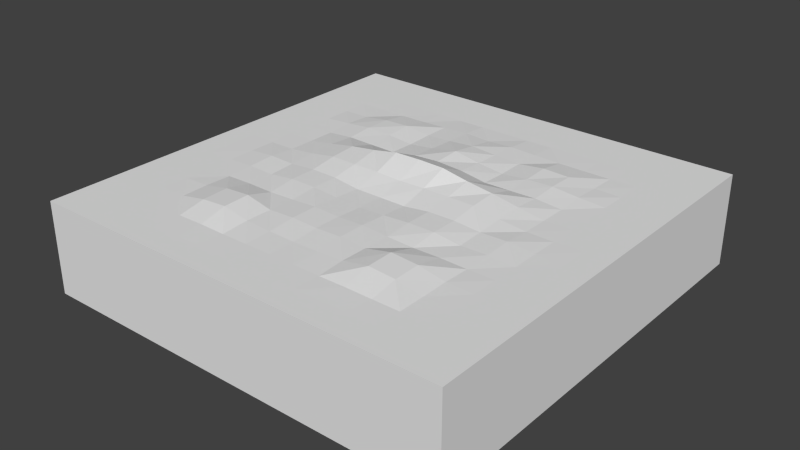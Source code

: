 # Source: ola2.blend  (saved by Blender 2.72.0; exported with 4.5.12 LTS)
import bpy
from mathutils import Matrix  # noqa: F401  (used for matrix-valued properties, if any)

bpy.ops.wm.read_factory_settings(use_empty=True)
scene = bpy.context.scene
scene.name = 'Scene'

# ---- collections
col_collection_1 = bpy.data.collections.new('Collection 1'); scene.collection.children.link(col_collection_1)

# ---- materials (node trees are filled in below, after node groups)
mat_material = bpy.data.materials.new('Material')
mat_material.alpha_threshold = 0.0
mat_material.use_transparent_shadow = False
mat_material.roughness = 0.5
mat_material.line_color = (0.0, 0.0, 0.0, 1.0)

# ---- material node trees

# ---- world
world_world = bpy.data.worlds.new('World'); scene.world = world_world
world_world.color = (0.05088, 0.05088, 0.05088)
world_world.use_sun_shadow = False
world_world.sun_shadow_jitter_overblur = 0.0
world_world.cycles.sampling_method = 'MANUAL'
world_world.cycles.sample_map_resolution = 256

# ---- meshes
me_cube = bpy.data.meshes.new('Cube')
me_cube.from_pydata([(6.772, 6.772, -2.247), (6.772, -6.772, -2.247), (-6.772, -6.772, -2.247), (-6.772, 6.772, -2.247), (6.772, 6.772, 0.6786), (6.772, -6.772, 0.6786), (-6.772, -6.772, 0.6786), (-6.772, 6.772, 0.6786), (6.772, -3.338e-06, 0.6786), (1.907e-06, 6.772, 0.6786), (-3.338e-06, -6.772, 0.6786), (-6.772, 1.431e-06, 0.6786), (-7.15e-07, 0.0005211, 0.8854), (6.772, -3.386, 0.6786), (-3.386, 6.772, 0.6786), (-3.386, -6.772, 0.6786), (-6.772, 3.386, 0.6786), (6.772, 3.386, 0.6786), (3.386, 6.772, 0.6786), (3.386, -6.772, 0.6786), (-6.772, -3.386, 0.6786), (-2.016e-06, -3.387, 0.7448), (5.962e-07, 3.386, 0.8216), (3.387, 0.001292, 0.7747), (-3.387, 0.001294, 0.7747), (-3.387, -3.387, 0.8598), (3.387, -3.387, 0.8598), (3.387, 3.388, 0.7928), (-3.387, 3.388, 0.7928), (6.772, -5.079, 0.6786), (-5.079, 6.772, 0.6786), (-5.079, -6.772, 0.6786), (-6.772, 5.079, 0.6786), (6.772, 1.693, 0.6786), (1.693, 6.772, 0.6786), (1.693, -6.772, 0.6786), (-6.772, -1.693, 0.6786), (-2.682e-06, -5.079, 0.6786), (-5.995e-08, 1.706, 0.892), (5.079, -2.854e-06, 0.6786), (-1.693, 0.003842, 0.906), (6.772, -1.693, 0.6786), (-1.693, 6.772, 0.6786), (-1.693, -6.772, 0.6786), (-6.772, 1.693, 0.6786), (6.772, 5.079, 0.6786), (5.079, 6.772, 0.6786), (5.079, -6.772, 0.6786), (-6.772, -5.079, 0.6786), (-1.371e-06, -1.693, 0.6937), (1.252e-06, 5.079, 0.6786), (1.693, 0.00384, 0.906), (-5.079, 7.22e-07, 0.6786), (-3.386, -5.079, 0.6799), (-3.386, -1.693, 0.6895), (-1.693, -3.386, 0.7319), (-5.079, -3.386, 0.6786), (3.386, -5.079, 0.6799), (3.386, -1.693, 0.6895), (5.079, -3.386, 0.6786), (1.693, -3.386, 0.7319), (3.389, 1.695, 0.7486), (3.386, 5.079, 0.6786), (5.079, 3.386, 0.6786), (1.693, 3.387, 0.718), (-3.389, 1.695, 0.7486), (-3.386, 5.079, 0.6786), (-1.693, 3.387, 0.718), (-5.079, 3.386, 0.6786), (-5.079, -5.079, 0.6786), (1.693, -5.079, 0.6796), (1.693, 1.693, 0.7246), (-5.079, 1.693, 0.6786), (-1.693, -5.079, 0.6796), (-1.693, -1.692, 0.7843), (-5.079, -1.693, 0.679), (5.079, -5.079, 0.6786), (5.079, -1.693, 0.679), (1.693, -1.692, 0.7843), (5.079, 1.693, 0.6786), (5.079, 5.079, 0.6786), (1.693, 5.079, 0.6786), (-1.693, 1.693, 0.7246), (-1.693, 5.079, 0.6786), (-5.079, 5.079, 0.6786), (6.772, -5.925, 0.6786), (-5.925, 6.772, 0.6786), (-5.925, -6.772, 0.6786), (-6.772, 5.925, 0.6786), (6.772, 0.8465, 0.6786), (0.8465, 6.772, 0.6786), (0.8465, -6.772, 0.6786), (-6.772, -0.8465, 0.6786), (-3.01e-06, -5.925, 0.6786), (-3.871e-07, 0.8479, 1.243), (5.925, -3.099e-06, 0.6786), (-0.8459, 0.002004, 0.9072), (6.772, -2.539, 0.6786), (-2.539, 6.772, 0.6786), (-2.539, -6.772, 0.6786), (-6.772, 2.539, 0.6786), (6.772, 4.232, 0.6786), (4.232, 6.772, 0.6786), (4.232, -6.772, 0.6786), (-6.772, -4.232, 0.6786), (-1.698e-06, -2.539, 0.74), (9.239e-07, 4.232, 0.7055), (2.541, 0.003592, 0.907), (-4.233, -9.688e-05, 0.6889), (-3.386, -5.925, 0.6786), (-3.386, -2.54, 0.7002), (-0.8451, -3.387, 0.772), (-4.233, -3.386, 0.6988), (3.386, -5.925, 0.6786), (3.386, -2.54, 0.7002), (5.925, -3.386, 0.6786), (2.541, -3.388, 0.916), (3.387, 0.8484, 0.8093), (3.386, 4.232, 0.6822), (5.925, 3.386, 0.6786), (2.541, 3.389, 0.8184), (-3.387, 0.8484, 0.8093), (-3.386, 4.232, 0.6822), (-0.8465, 3.386, 0.7644), (-4.233, 3.386, 0.6913), (6.772, -4.232, 0.6786), (-4.232, 6.772, 0.6786), (-4.232, -6.772, 0.6786), (-6.772, 4.232, 0.6786), (6.772, 2.539, 0.6786), (2.539, 6.772, 0.6786), (2.539, -6.772, 0.6786), (-6.772, -2.539, 0.6786), (-2.352e-06, -4.232, 0.6858), (2.697e-07, 2.558, 0.9348), (4.233, -9.987e-05, 0.6889), (-2.541, 0.003594, 0.907), (6.772, -0.8465, 0.6786), (-0.8465, 6.772, 0.6786), (-0.8465, -6.772, 0.6786), (-6.772, 0.8465, 0.6786), (6.772, 5.925, 0.6786), (5.925, 6.772, 0.6786), (5.925, -6.772, 0.6786), (-6.772, -5.925, 0.6786), (-1.043e-06, -0.8465, 0.6786), (1.58e-06, 5.925, 0.6786), (0.8459, 0.002003, 0.9072), (-5.925, 1.073e-06, 0.6786), (-3.387, -4.234, 0.8375), (-3.387, -0.847, 0.7271), (-2.541, -3.388, 0.916), (-5.925, -3.386, 0.6786), (3.387, -4.234, 0.8375), (3.387, -0.847, 0.7271), (4.233, -3.386, 0.6988), (0.8451, -3.387, 0.772), (3.388, 2.542, 0.8055), (3.386, 5.925, 0.6786), (4.233, 3.386, 0.6913), (0.8465, 3.386, 0.7644), (-3.388, 2.542, 0.8055), (-3.386, 5.925, 0.6786), (-2.541, 3.389, 0.8184), (-5.925, 3.386, 0.6786), (-5.079, -5.925, 0.6786), (-5.079, -4.232, 0.6786), (-4.232, -5.079, 0.6786), (-5.925, -5.079, 0.6786), (1.693, -5.925, 0.6786), (1.693, -4.233, 0.7384), (2.54, -5.079, 0.69), (0.8465, -5.079, 0.6786), (1.692, 0.8518, 1.069), (1.693, 2.541, 0.7), (2.541, 1.695, 0.7334), (0.8477, 1.701, 0.8475), (-5.079, 0.8465, 0.6786), (-5.079, 2.539, 0.6786), (-4.232, 1.693, 0.6818), (-5.925, 1.693, 0.6786), (-1.693, -5.925, 0.6786), (-1.693, -4.233, 0.7384), (-0.8465, -5.079, 0.6786), (-2.54, -5.079, 0.69), (-1.693, -2.539, 0.721), (-1.693, -0.8457, 0.7831), (-0.8465, -1.693, 0.7304), (-2.54, -1.692, 0.7897), (-5.079, -2.539, 0.6786), (-5.079, -0.8465, 0.6849), (-4.233, -1.693, 0.7109), (-5.925, -1.693, 0.6786), (5.079, -5.925, 0.6786), (5.079, -4.232, 0.6786), (5.925, -5.079, 0.6786), (4.232, -5.079, 0.6786), (5.079, -2.539, 0.6786), (5.079, -0.8466, 0.6849), (5.925, -1.693, 0.6786), (4.233, -1.693, 0.7109), (1.693, -2.539, 0.721), (1.693, -0.8457, 0.7831), (2.54, -1.692, 0.7897), (0.8465, -1.693, 0.7304), (5.079, 0.8465, 0.6786), (5.079, 2.539, 0.6786), (5.925, 1.693, 0.6786), (4.232, 1.693, 0.6818), (5.079, 4.232, 0.6786), (5.079, 5.925, 0.6786), (5.925, 5.079, 0.6786), (4.232, 5.079, 0.6786), (1.693, 4.232, 0.7142), (1.693, 5.925, 0.6786), (2.539, 5.079, 0.6786), (0.8465, 5.079, 0.6796), (-1.692, 0.8518, 1.069), (-1.693, 2.541, 0.7), (-0.8477, 1.701, 0.8475), (-2.541, 1.695, 0.7334), (-1.693, 4.232, 0.7142), (-1.693, 5.925, 0.6786), (-0.8465, 5.079, 0.6796), (-2.539, 5.079, 0.6786), (-5.079, 4.232, 0.6786), (-5.079, 5.925, 0.6786), (-4.232, 5.079, 0.6786), (-5.925, 5.079, 0.6786), (-5.925, -5.925, 0.6786), (0.8465, -5.925, 0.6786), (0.8454, 0.8499, 1.224), (-5.925, 0.8465, 0.6786), (-2.539, -5.925, 0.6786), (-2.539, -2.539, 0.6871), (-5.925, -2.539, 0.6786), (4.232, -5.925, 0.6786), (4.232, -2.539, 0.6794), (0.8462, -2.54, 0.7743), (4.232, 0.8465, 0.6791), (4.232, 4.232, 0.6786), (0.8465, 4.232, 0.7437), (-2.541, 0.8509, 0.9575), (-2.54, 4.233, 0.689), (-5.925, 4.232, 0.6786), (-4.232, -5.925, 0.6786), (-4.232, -4.232, 0.6836), (-5.925, -4.232, 0.6786), (2.539, -5.925, 0.6786), (2.541, -4.234, 0.8952), (0.846, -4.233, 0.7031), (2.541, 0.8509, 0.9575), (2.541, 2.543, 0.7765), (0.8485, 2.55, 0.7947), (-4.232, 0.8465, 0.6791), (-4.233, 2.54, 0.7309), (-5.925, 2.539, 0.6786), (-0.8465, -5.925, 0.6786), (-0.846, -4.233, 0.7031), (-2.541, -4.234, 0.8952), (-0.8462, -2.54, 0.7743), (-0.8465, -0.8465, 0.679), (-2.54, -0.8457, 0.7916), (-4.232, -2.539, 0.6794), (-4.234, -0.8473, 0.7502), (-5.925, -0.8465, 0.6786), (5.925, -5.925, 0.6786), (5.925, -4.232, 0.6786), (4.232, -4.232, 0.6836), (5.925, -2.539, 0.6786), (5.925, -0.8465, 0.6786), (4.234, -0.8473, 0.7502), (2.539, -2.539, 0.6871), (2.54, -0.8457, 0.7916), (0.8465, -0.8465, 0.679), (5.925, 0.8465, 0.6786), (5.925, 2.539, 0.6786), (4.233, 2.54, 0.7309), (5.925, 4.232, 0.6786), (5.925, 5.925, 0.6786), (4.232, 5.925, 0.6786), (2.54, 4.233, 0.689), (2.539, 5.925, 0.6786), (0.8465, 5.925, 0.6786), (-0.8454, 0.8499, 1.224), (-0.8485, 2.55, 0.7947), (-2.541, 2.543, 0.7765), (-0.8465, 4.232, 0.7437), (-0.8465, 5.925, 0.6786), (-2.539, 5.925, 0.6786), (-4.232, 4.232, 0.6786), (-4.232, 5.925, 0.6786), (-5.925, 5.925, 0.6786)], [], [(0, 1, 2, 3), (144, 6, 87), (0, 4, 141, 45, 101, 17, 129, 33, 89, 8, 137, 41, 97, 13, 125, 29, 85, 5, 1), (1, 5, 143, 47, 103, 19, 131, 35, 91, 10, 139, 43, 99, 15, 127, 31, 87, 6, 2), (2, 6, 144, 48, 104, 20, 132, 36, 92, 11, 140, 44, 100, 16, 128, 32, 88, 7, 3), (4, 0, 3, 7, 86, 30, 126, 14, 98, 42, 138, 9, 90, 34, 130, 18, 102, 46, 142), (93, 10, 91), (231, 94, 12), (140, 11, 148), (109, 15, 99), (110, 25, 151), (132, 20, 152), (113, 19, 103), (237, 114, 26), (238, 105, 21), (239, 117, 23), (240, 118, 27), (241, 106, 22), (121, 24, 136), (122, 28, 163), (128, 16, 164), (245, 165, 31), (166, 69, 167), (104, 48, 168), (248, 169, 35), (249, 170, 70), (133, 37, 172), (251, 173, 51), (252, 174, 71), (253, 134, 38), (177, 52, 108), (178, 72, 179), (100, 44, 180), (181, 43, 139), (182, 73, 183), (149, 53, 184), (185, 55, 111), (186, 74, 187), (150, 54, 188), (263, 189, 56), (190, 75, 191), (92, 36, 192), (193, 47, 143), (194, 76, 195), (153, 57, 196), (197, 59, 115), (270, 198, 77), (154, 58, 200), (272, 201, 60), (202, 78, 203), (145, 49, 204), (275, 205, 39), (276, 206, 79), (277, 157, 61), (278, 209, 63), (279, 210, 80), (280, 158, 62), (281, 213, 64), (214, 81, 215), (283, 146, 50), (217, 40, 96), (218, 82, 219), (286, 161, 65), (221, 67, 123), (222, 83, 223), (289, 162, 66), (225, 68, 124), (291, 226, 84), (88, 32, 228), (229, 87, 31), (168, 229, 165), (48, 144, 229), (230, 91, 35), (172, 230, 169), (37, 93, 230), (173, 231, 147), (176, 231, 173), (38, 94, 231), (232, 148, 52), (180, 232, 177), (44, 140, 232), (233, 99, 43), (184, 233, 181), (53, 109, 233), (234, 151, 55), (188, 234, 185), (54, 110, 234), (235, 152, 56), (192, 235, 189), (36, 132, 235), (193, 236, 103), (76, 196, 236), (57, 113, 236), (197, 237, 155), (77, 200, 237), (200, 58, 114), (238, 156, 60), (204, 238, 201), (204, 49, 105), (205, 239, 135), (79, 208, 239), (208, 61, 117), (209, 240, 159), (80, 212, 240), (212, 62, 118), (241, 160, 64), (216, 241, 213), (216, 50, 106), (242, 136, 40), (220, 242, 217), (65, 121, 242), (221, 243, 163), (83, 224, 243), (224, 66, 122), (244, 164, 68), (228, 244, 225), (32, 128, 244), (245, 127, 15), (167, 245, 109), (69, 165, 245), (246, 167, 53), (112, 246, 149), (56, 166, 246), (166, 247, 168), (56, 152, 247), (20, 104, 247), (248, 131, 19), (171, 248, 113), (171, 70, 169), (249, 171, 57), (116, 249, 153), (116, 60, 170), (250, 172, 70), (156, 250, 170), (21, 133, 250), (251, 107, 23), (61, 175, 251), (175, 71, 173), (157, 252, 175), (27, 120, 252), (64, 174, 252), (174, 253, 176), (64, 160, 253), (160, 22, 134), (254, 108, 24), (179, 254, 121), (72, 177, 254), (255, 179, 65), (28, 124, 255), (68, 178, 255), (178, 256, 180), (164, 256, 178), (16, 100, 256), (257, 139, 10), (183, 257, 93), (73, 181, 257), (258, 183, 37), (111, 258, 133), (55, 182, 258), (259, 184, 73), (151, 259, 182), (25, 149, 259), (260, 111, 21), (187, 260, 105), (74, 185, 260), (261, 187, 49), (12, 96, 261), (40, 186, 261), (262, 188, 74), (136, 262, 186), (24, 150, 262), (263, 112, 25), (191, 263, 110), (75, 189, 263), (264, 191, 54), (108, 264, 150), (52, 190, 264), (190, 265, 192), (148, 265, 190), (11, 92, 265), (266, 143, 5), (195, 266, 85), (76, 193, 266), (267, 195, 29), (13, 115, 267), (59, 194, 267), (194, 268, 196), (59, 155, 268), (155, 26, 153), (97, 269, 115), (41, 199, 269), (199, 77, 197), (270, 199, 41), (8, 95, 270), (95, 39, 198), (271, 200, 77), (39, 135, 271), (135, 23, 154), (114, 272, 116), (58, 203, 272), (203, 78, 201), (154, 273, 203), (107, 273, 154), (51, 202, 273), (274, 204, 78), (147, 274, 202), (147, 12, 145), (89, 275, 95), (33, 207, 275), (207, 79, 205), (129, 276, 207), (17, 119, 276), (119, 63, 206), (206, 277, 208), (63, 159, 277), (159, 27, 157), (278, 119, 17), (211, 278, 101), (211, 80, 209), (279, 211, 45), (142, 279, 141), (142, 46, 210), (210, 280, 212), (102, 280, 210), (18, 158, 280), (281, 120, 27), (62, 215, 281), (81, 213, 281), (158, 282, 215), (18, 130, 282), (34, 214, 282), (283, 216, 81), (90, 283, 214), (90, 9, 146), (284, 96, 12), (38, 219, 284), (82, 217, 284), (134, 285, 219), (123, 285, 134), (67, 218, 285), (286, 220, 82), (163, 286, 218), (163, 28, 161), (287, 123, 22), (223, 287, 106), (83, 221, 287), (288, 223, 50), (138, 288, 146), (42, 222, 288), (289, 224, 83), (98, 289, 222), (98, 14, 162), (122, 290, 124), (227, 290, 122), (84, 225, 290), (291, 227, 66), (14, 126, 291), (30, 226, 291), (292, 228, 84), (86, 292, 226), (7, 88, 292), (229, 144, 87), (230, 93, 91), (147, 231, 12), (232, 140, 148), (233, 109, 99), (234, 110, 151), (235, 132, 152), (236, 113, 103), (155, 237, 26), (156, 238, 21), (135, 239, 23), (159, 240, 27), (160, 241, 22), (242, 121, 136), (243, 122, 163), (244, 128, 164), (127, 245, 31), (246, 166, 167), (247, 104, 168), (131, 248, 35), (171, 249, 70), (250, 133, 172), (107, 251, 51), (175, 252, 71), (176, 253, 38), (254, 177, 108), (255, 178, 179), (256, 100, 180), (257, 181, 139), (258, 182, 183), (259, 149, 184), (260, 185, 111), (261, 186, 187), (262, 150, 188), (112, 263, 56), (264, 190, 191), (265, 92, 192), (266, 193, 143), (267, 194, 195), (268, 153, 196), (269, 197, 115), (199, 270, 77), (271, 154, 200), (116, 272, 60), (273, 202, 203), (274, 145, 204), (95, 275, 39), (207, 276, 79), (208, 277, 61), (119, 278, 63), (211, 279, 80), (212, 280, 62), (120, 281, 64), (282, 214, 215), (216, 283, 50), (284, 217, 96), (285, 218, 219), (220, 286, 65), (287, 221, 123), (288, 222, 223), (224, 289, 66), (290, 225, 124), (227, 291, 84), (292, 88, 228), (165, 229, 31), (69, 168, 165), (168, 48, 229), (169, 230, 35), (70, 172, 169), (172, 37, 230), (51, 173, 147), (71, 176, 173), (176, 38, 231), (177, 232, 52), (72, 180, 177), (180, 44, 232), (181, 233, 43), (73, 184, 181), (184, 53, 233), (185, 234, 55), (74, 188, 185), (188, 54, 234), (189, 235, 56), (75, 192, 189), (192, 36, 235), (47, 193, 103), (193, 76, 236), (196, 57, 236), (59, 197, 155), (197, 77, 237), (237, 200, 114), (201, 238, 60), (78, 204, 201), (238, 204, 105), (39, 205, 135), (205, 79, 239), (239, 208, 117), (63, 209, 159), (209, 80, 240), (240, 212, 118), (213, 241, 64), (81, 216, 213), (241, 216, 106), (217, 242, 40), (82, 220, 217), (220, 65, 242), (67, 221, 163), (221, 83, 243), (243, 224, 122), (225, 244, 68), (84, 228, 225), (228, 32, 244), (109, 245, 15), (53, 167, 109), (167, 69, 245), (149, 246, 53), (25, 112, 149), (112, 56, 246), (69, 166, 168), (166, 56, 247), (152, 20, 247), (113, 248, 19), (57, 171, 113), (248, 171, 169), (153, 249, 57), (26, 116, 153), (249, 116, 170), (170, 250, 70), (60, 156, 170), (156, 21, 250), (117, 251, 23), (117, 61, 251), (251, 175, 173), (61, 157, 175), (157, 27, 252), (120, 64, 252), (71, 174, 176), (174, 64, 253), (253, 160, 134), (121, 254, 24), (65, 179, 121), (179, 72, 254), (161, 255, 65), (161, 28, 255), (124, 68, 255), (72, 178, 180), (68, 164, 178), (164, 16, 256), (93, 257, 10), (37, 183, 93), (183, 73, 257), (133, 258, 37), (21, 111, 133), (111, 55, 258), (182, 259, 73), (55, 151, 182), (151, 25, 259), (105, 260, 21), (49, 187, 105), (187, 74, 260), (145, 261, 49), (145, 12, 261), (96, 40, 261), (186, 262, 74), (40, 136, 186), (136, 24, 262), (110, 263, 25), (54, 191, 110), (191, 75, 263), (150, 264, 54), (24, 108, 150), (108, 52, 264), (75, 190, 192), (52, 148, 190), (148, 11, 265), (85, 266, 5), (29, 195, 85), (195, 76, 266), (125, 267, 29), (125, 13, 267), (115, 59, 267), (76, 194, 196), (194, 59, 268), (268, 155, 153), (13, 97, 115), (97, 41, 269), (269, 199, 197), (137, 270, 41), (137, 8, 270), (270, 95, 198), (198, 271, 77), (198, 39, 271), (271, 135, 154), (26, 114, 116), (114, 58, 272), (272, 203, 201), (58, 154, 203), (23, 107, 154), (107, 51, 273), (202, 274, 78), (51, 147, 202), (274, 147, 145), (8, 89, 95), (89, 33, 275), (275, 207, 205), (33, 129, 207), (129, 17, 276), (276, 119, 206), (79, 206, 208), (206, 63, 277), (277, 159, 157), (101, 278, 17), (45, 211, 101), (278, 211, 209), (141, 279, 45), (4, 142, 141), (279, 142, 210), (80, 210, 212), (46, 102, 210), (102, 18, 280), (118, 281, 27), (118, 62, 281), (215, 81, 281), (62, 158, 215), (158, 18, 282), (130, 34, 282), (214, 283, 81), (34, 90, 214), (283, 90, 146), (94, 284, 12), (94, 38, 284), (219, 82, 284), (38, 134, 219), (22, 123, 134), (123, 67, 285), (218, 286, 82), (67, 163, 218), (286, 163, 161), (106, 287, 22), (50, 223, 106), (223, 83, 287), (146, 288, 50), (9, 138, 146), (138, 42, 288), (222, 289, 83), (42, 98, 222), (289, 98, 162), (28, 122, 124), (66, 227, 122), (227, 84, 290), (162, 291, 66), (162, 14, 291), (126, 30, 291), (226, 292, 84), (30, 86, 226), (86, 7, 292)])
me_cube.materials.append(mat_material)
me_cube.use_remesh_preserve_volume = False
me_cube.use_remesh_preserve_attributes = False
me_cube.use_mirror_vertex_groups = False
me_cube.update()

# ---- objects
ob_cube = bpy.data.objects.new('Cube', me_cube)

# ---- transforms, parenting, visibility, modifiers, constraints
ob_cube.location = (0.0, 0.0, 0.0)
ob_cube.lock_rotations_4d = False
ob_cube.empty_display_type = 'ARROWS'
ob_cube.lineart.crease_threshold = 0.0

# ---- collection membership
col_collection_1.objects.link(ob_cube)

# ---- scene / render settings (as saved in the file)
scene.frame_start = 1; scene.frame_end = 250; scene.frame_set(1)
scene.render.engine = 'BLENDER_EEVEE_NEXT'
scene.render.resolution_percentage = 50
scene.render.dither_intensity = 0.0
scene.cycles.use_denoising = False
scene.cycles.samples = 10
scene.cycles.sampling_pattern = 'TABULATED_SOBOL'
scene.cycles.light_sampling_threshold = 0.0
scene.cycles.use_adaptive_sampling = False
scene.cycles.use_light_tree = False
scene.cycles.blur_glossy = 0.0
scene.cycles.pixel_filter_type = 'GAUSSIAN'
scene.cycles.sample_clamp_indirect = 0.0
scene.view_settings.view_transform = 'Standard'
bpy.context.view_layer.update()

# ---- added for rendering (the .blend has no active camera and no usable light): camera, sun
cam_auto = bpy.data.cameras.new('AutoCamera')
cam_auto.lens = 50.0
cam_auto.sensor_width = 36.0
cam_auto.clip_end = 1000.0
ob_auto_camera = bpy.data.objects.new('AutoCamera', cam_auto)
scene.collection.objects.link(ob_auto_camera)
ob_auto_camera.location = (18.0131, -21.6157, 13.9086)
ob_auto_camera.rotation_euler = (1.09748, -7.21219e-08, 0.694738)
scene.camera = ob_auto_camera
light_auto_sun = bpy.data.lights.new('AutoSun', 'SUN')
light_auto_sun.energy = 3.0
light_auto_sun.angle = 0.0523599
ob_auto_sun = bpy.data.objects.new('AutoSun', light_auto_sun)
scene.collection.objects.link(ob_auto_sun)
ob_auto_sun.rotation_euler = (0.872665, 0.174533, 0.523599)
bpy.context.view_layer.update()
